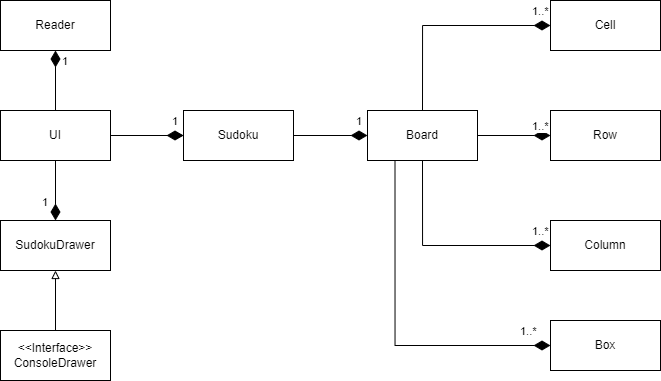

The diagram above was exported from draw.io. Its source (the exported page's mxGraphModel, read from the mxfile embedded in the PNG):
<mxGraphModel dx="1219" dy="713" grid="1" gridSize="10" guides="1" tooltips="1" connect="1" arrows="1" fold="1" page="1" pageScale="1" pageWidth="827" pageHeight="1169" math="0" shadow="0">
  <root>
    <mxCell id="0" />
    <mxCell id="1" parent="0" />
    <mxCell id="OyUBz8cCh1VhURaoj78d-1" value="Sudoku" style="rounded=0;whiteSpace=wrap;html=1;" vertex="1" parent="1">
      <mxGeometry x="253" y="240" width="110" height="50" as="geometry" />
    </mxCell>
    <mxCell id="OyUBz8cCh1VhURaoj78d-25" value="" style="edgeStyle=orthogonalEdgeStyle;rounded=0;orthogonalLoop=1;jettySize=auto;html=1;" edge="1" parent="1" source="OyUBz8cCh1VhURaoj78d-2" target="OyUBz8cCh1VhURaoj78d-1">
      <mxGeometry relative="1" as="geometry" />
    </mxCell>
    <mxCell id="OyUBz8cCh1VhURaoj78d-2" value="UI" style="rounded=0;whiteSpace=wrap;html=1;" vertex="1" parent="1">
      <mxGeometry x="70" y="240" width="110" height="50" as="geometry" />
    </mxCell>
    <mxCell id="OyUBz8cCh1VhURaoj78d-3" value="Reader" style="rounded=0;whiteSpace=wrap;html=1;" vertex="1" parent="1">
      <mxGeometry x="70" y="130" width="110" height="50" as="geometry" />
    </mxCell>
    <mxCell id="OyUBz8cCh1VhURaoj78d-5" value="SudokuDrawer" style="rounded=0;whiteSpace=wrap;html=1;" vertex="1" parent="1">
      <mxGeometry x="70" y="350" width="110" height="50" as="geometry" />
    </mxCell>
    <mxCell id="OyUBz8cCh1VhURaoj78d-7" value="Cell" style="rounded=0;whiteSpace=wrap;html=1;" vertex="1" parent="1">
      <mxGeometry x="620" y="130" width="110" height="50" as="geometry" />
    </mxCell>
    <mxCell id="OyUBz8cCh1VhURaoj78d-8" value="Row" style="rounded=0;whiteSpace=wrap;html=1;" vertex="1" parent="1">
      <mxGeometry x="620" y="240" width="110" height="50" as="geometry" />
    </mxCell>
    <mxCell id="OyUBz8cCh1VhURaoj78d-9" value="Column" style="rounded=0;whiteSpace=wrap;html=1;" vertex="1" parent="1">
      <mxGeometry x="620" y="350" width="110" height="50" as="geometry" />
    </mxCell>
    <mxCell id="OyUBz8cCh1VhURaoj78d-10" value="Box" style="rounded=0;whiteSpace=wrap;html=1;" vertex="1" parent="1">
      <mxGeometry x="620" y="450" width="110" height="50" as="geometry" />
    </mxCell>
    <mxCell id="OyUBz8cCh1VhURaoj78d-13" value="Board" style="rounded=0;whiteSpace=wrap;html=1;" vertex="1" parent="1">
      <mxGeometry x="437" y="240" width="110" height="50" as="geometry" />
    </mxCell>
    <mxCell id="OyUBz8cCh1VhURaoj78d-19" value="1" style="endArrow=none;html=1;endSize=12;startArrow=diamondThin;startSize=14;startFill=1;edgeStyle=orthogonalEdgeStyle;align=left;verticalAlign=bottom;rounded=0;exitX=0.5;exitY=1;exitDx=0;exitDy=0;entryX=0.5;entryY=0;entryDx=0;entryDy=0;endFill=0;" edge="1" parent="1" source="OyUBz8cCh1VhURaoj78d-3" target="OyUBz8cCh1VhURaoj78d-2">
      <mxGeometry x="-0.3333" y="5" relative="1" as="geometry">
        <mxPoint x="230" y="170" as="sourcePoint" />
        <mxPoint x="390" y="170" as="targetPoint" />
        <mxPoint as="offset" />
      </mxGeometry>
    </mxCell>
    <mxCell id="OyUBz8cCh1VhURaoj78d-20" value="1" style="endArrow=none;html=1;endSize=12;startArrow=diamondThin;startSize=14;startFill=1;edgeStyle=orthogonalEdgeStyle;align=left;verticalAlign=bottom;rounded=0;exitX=0;exitY=0.5;exitDx=0;exitDy=0;entryX=1;entryY=0.5;entryDx=0;entryDy=0;endFill=0;" edge="1" parent="1" source="OyUBz8cCh1VhURaoj78d-1" target="OyUBz8cCh1VhURaoj78d-2">
      <mxGeometry x="-0.6438" y="-5" relative="1" as="geometry">
        <mxPoint x="135" y="190" as="sourcePoint" />
        <mxPoint x="135" y="250" as="targetPoint" />
        <mxPoint as="offset" />
      </mxGeometry>
    </mxCell>
    <mxCell id="OyUBz8cCh1VhURaoj78d-21" value="1" style="endArrow=none;html=1;endSize=12;startArrow=diamondThin;startSize=14;startFill=1;edgeStyle=orthogonalEdgeStyle;align=left;verticalAlign=bottom;rounded=0;exitX=0.5;exitY=0;exitDx=0;exitDy=0;entryX=0.5;entryY=1;entryDx=0;entryDy=0;endFill=0;" edge="1" parent="1" source="OyUBz8cCh1VhURaoj78d-5" target="OyUBz8cCh1VhURaoj78d-2">
      <mxGeometry x="-0.6667" y="15" relative="1" as="geometry">
        <mxPoint x="135" y="190" as="sourcePoint" />
        <mxPoint x="135" y="250" as="targetPoint" />
        <mxPoint as="offset" />
      </mxGeometry>
    </mxCell>
    <mxCell id="OyUBz8cCh1VhURaoj78d-24" value="1" style="endArrow=none;html=1;endSize=12;startArrow=diamondThin;startSize=14;startFill=1;edgeStyle=orthogonalEdgeStyle;align=left;verticalAlign=bottom;rounded=0;exitX=0;exitY=0.5;exitDx=0;exitDy=0;entryX=1;entryY=0.5;entryDx=0;entryDy=0;endFill=0;" edge="1" parent="1" source="OyUBz8cCh1VhURaoj78d-13" target="OyUBz8cCh1VhURaoj78d-1">
      <mxGeometry x="-0.6438" y="-5" relative="1" as="geometry">
        <mxPoint x="263" y="275" as="sourcePoint" />
        <mxPoint x="190" y="275" as="targetPoint" />
        <mxPoint as="offset" />
      </mxGeometry>
    </mxCell>
    <mxCell id="OyUBz8cCh1VhURaoj78d-26" value="1..*" style="endArrow=none;html=1;endSize=12;startArrow=diamondThin;startSize=14;startFill=1;edgeStyle=orthogonalEdgeStyle;align=left;verticalAlign=bottom;rounded=0;exitX=0;exitY=0.5;exitDx=0;exitDy=0;endFill=0;" edge="1" parent="1" source="OyUBz8cCh1VhURaoj78d-8" target="OyUBz8cCh1VhURaoj78d-13">
      <mxGeometry x="-0.4521" relative="1" as="geometry">
        <mxPoint x="447" y="275" as="sourcePoint" />
        <mxPoint x="550" y="265" as="targetPoint" />
        <mxPoint as="offset" />
      </mxGeometry>
    </mxCell>
    <mxCell id="OyUBz8cCh1VhURaoj78d-27" value="1..*" style="endArrow=none;html=1;endSize=12;startArrow=diamondThin;startSize=14;startFill=1;edgeStyle=orthogonalEdgeStyle;align=left;verticalAlign=bottom;rounded=0;exitX=0;exitY=0.5;exitDx=0;exitDy=0;endFill=0;entryX=0.5;entryY=0;entryDx=0;entryDy=0;" edge="1" parent="1" source="OyUBz8cCh1VhURaoj78d-7" target="OyUBz8cCh1VhURaoj78d-13">
      <mxGeometry x="-0.8122" y="-5" relative="1" as="geometry">
        <mxPoint x="630" y="275" as="sourcePoint" />
        <mxPoint x="557" y="275" as="targetPoint" />
        <mxPoint as="offset" />
      </mxGeometry>
    </mxCell>
    <mxCell id="OyUBz8cCh1VhURaoj78d-28" value="1..*" style="endArrow=none;html=1;endSize=12;startArrow=diamondThin;startSize=14;startFill=1;edgeStyle=orthogonalEdgeStyle;align=left;verticalAlign=bottom;rounded=0;exitX=0;exitY=0.5;exitDx=0;exitDy=0;endFill=0;entryX=0.5;entryY=1;entryDx=0;entryDy=0;" edge="1" parent="1" source="OyUBz8cCh1VhURaoj78d-9" target="OyUBz8cCh1VhURaoj78d-13">
      <mxGeometry x="-0.8122" y="-5" relative="1" as="geometry">
        <mxPoint x="630" y="275" as="sourcePoint" />
        <mxPoint x="557" y="275" as="targetPoint" />
        <mxPoint as="offset" />
      </mxGeometry>
    </mxCell>
    <mxCell id="OyUBz8cCh1VhURaoj78d-29" value="1..*" style="endArrow=none;html=1;endSize=12;startArrow=diamondThin;startSize=14;startFill=1;edgeStyle=orthogonalEdgeStyle;align=left;verticalAlign=bottom;rounded=0;exitX=0;exitY=0.5;exitDx=0;exitDy=0;endFill=0;entryX=0.25;entryY=1;entryDx=0;entryDy=0;" edge="1" parent="1" source="OyUBz8cCh1VhURaoj78d-10" target="OyUBz8cCh1VhURaoj78d-13">
      <mxGeometry x="-0.8122" y="-5" relative="1" as="geometry">
        <mxPoint x="630" y="385" as="sourcePoint" />
        <mxPoint x="502" y="300" as="targetPoint" />
        <mxPoint as="offset" />
      </mxGeometry>
    </mxCell>
    <mxCell id="OyUBz8cCh1VhURaoj78d-30" value="&amp;lt;&amp;lt;Interface&amp;gt;&amp;gt;&lt;br&gt;ConsoleDrawer" style="rounded=0;whiteSpace=wrap;html=1;" vertex="1" parent="1">
      <mxGeometry x="70" y="460" width="110" height="50" as="geometry" />
    </mxCell>
    <mxCell id="OyUBz8cCh1VhURaoj78d-31" value="" style="endArrow=block;html=1;rounded=0;exitX=0.5;exitY=0;exitDx=0;exitDy=0;entryX=0.5;entryY=1;entryDx=0;entryDy=0;endFill=0;" edge="1" parent="1" source="OyUBz8cCh1VhURaoj78d-30" target="OyUBz8cCh1VhURaoj78d-5">
      <mxGeometry width="50" height="50" relative="1" as="geometry">
        <mxPoint x="340" y="370" as="sourcePoint" />
        <mxPoint x="390" y="320" as="targetPoint" />
      </mxGeometry>
    </mxCell>
  </root>
</mxGraphModel>